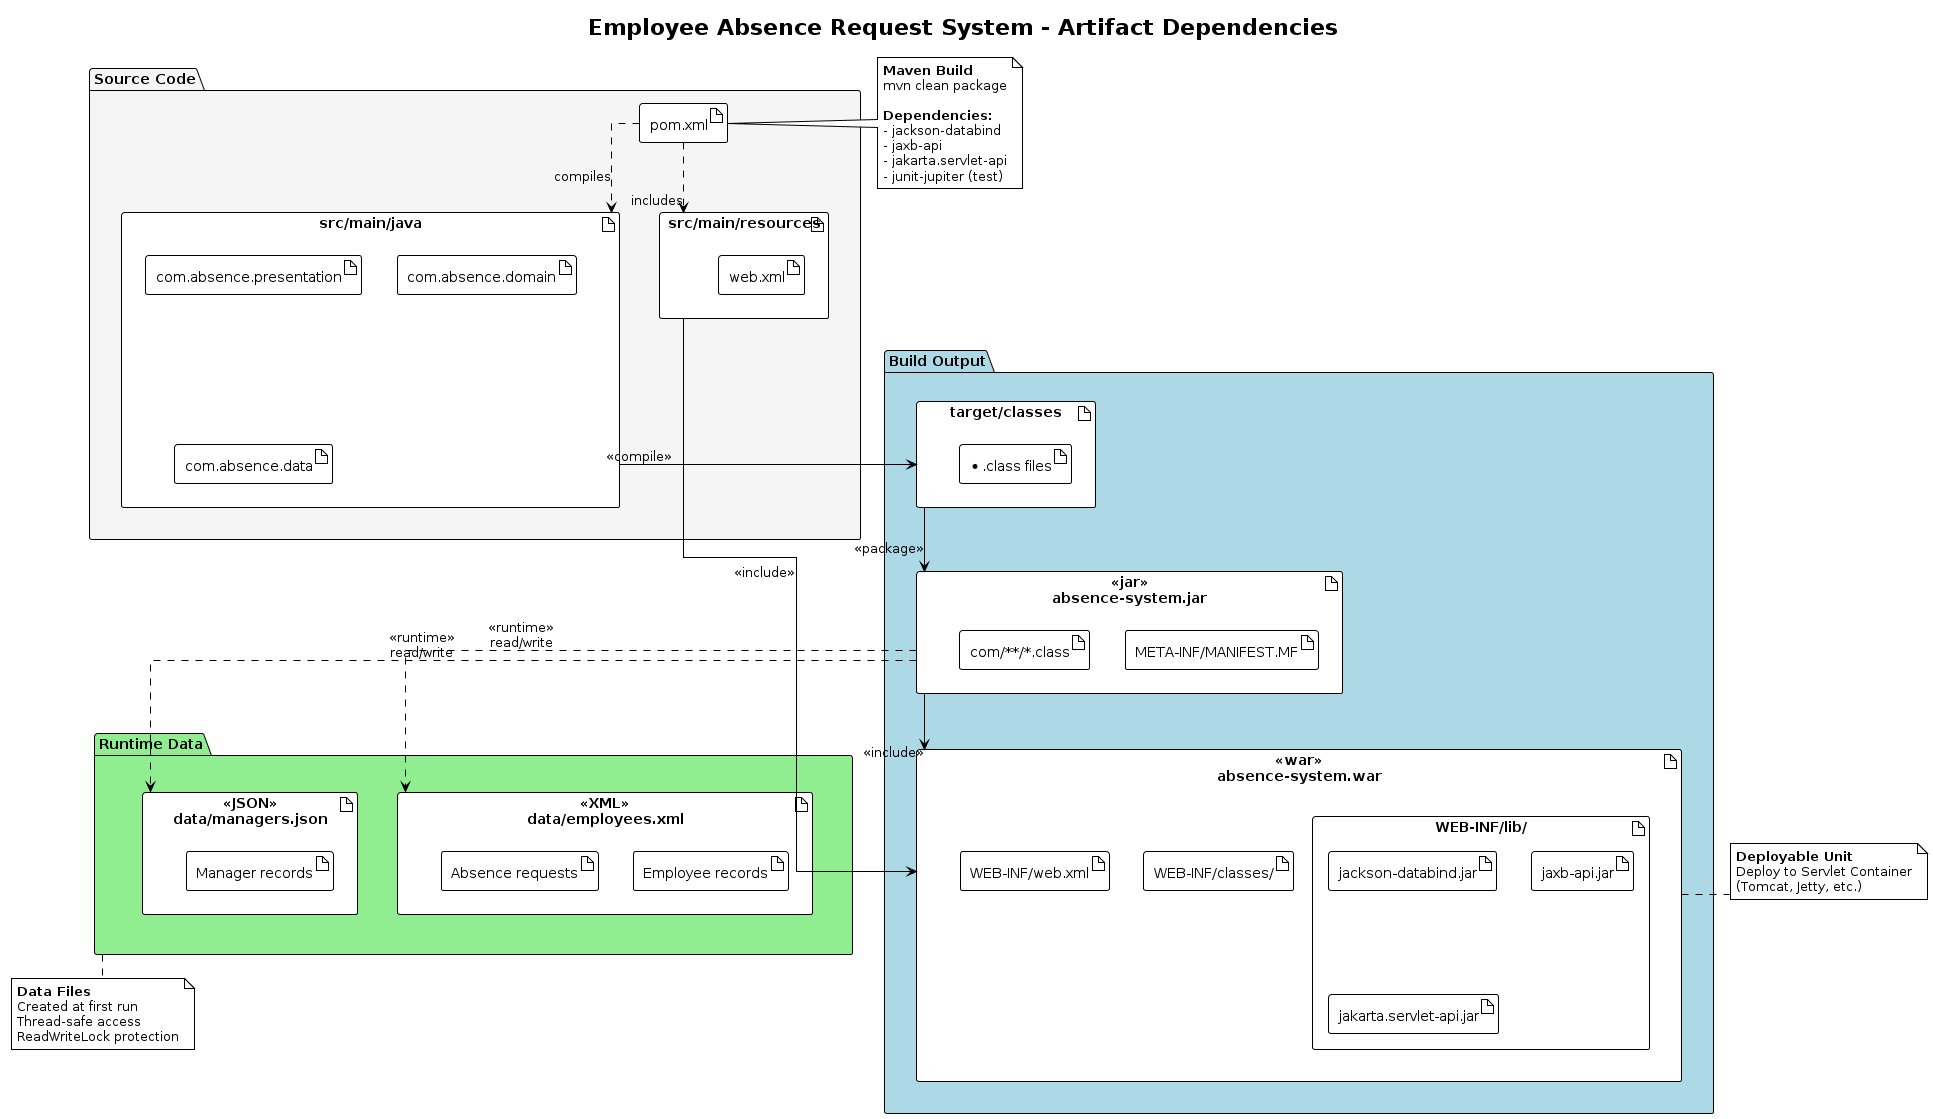

The diagram above was rendered by PlantUML. Its source (embedded in the PNG):
@startuml Deployment Artifacts
!theme plain
skinparam linetype ortho

title Employee Absence Request System - Artifact Dependencies

' ==================== SOURCE ARTIFACTS ====================

package "Source Code" as SRC #WhiteSmoke {

    artifact "src/main/java" as JavaSrc {
        artifact "com.absence.presentation" as PresentationPkg
        artifact "com.absence.domain" as DomainPkg
        artifact "com.absence.data" as DataPkg
    }

    artifact "src/main/resources" as Resources {
        artifact "web.xml" as WebXML
    }

    artifact "pom.xml" as POM
}

' ==================== BUILD ARTIFACTS ====================

package "Build Output" as BUILD #LightBlue {

    artifact "target/classes" as Classes {
        artifact "*.class files" as ClassFiles
    }

    artifact "<<jar>>\nabsence-system.jar" as JAR {
        artifact "META-INF/MANIFEST.MF" as Manifest
        artifact "com/**/*.class" as JarClasses
    }

    artifact "<<war>>\nabsence-system.war" as WAR {
        artifact "WEB-INF/classes/" as WARClasses
        artifact "WEB-INF/lib/" as WARLib {
            artifact "jackson-databind.jar" as Jackson
            artifact "jaxb-api.jar" as JAXB
            artifact "jakarta.servlet-api.jar" as Servlet
        }
        artifact "WEB-INF/web.xml" as WARWebXML
    }
}

' ==================== RUNTIME ARTIFACTS ====================

package "Runtime Data" as RUNTIME #LightGreen {

    artifact "<<XML>>\ndata/employees.xml" as EmpXML {
        artifact "Employee records" as EmpData
        artifact "Absence requests" as ReqData
    }

    artifact "<<JSON>>\ndata/managers.json" as MgrJSON {
        artifact "Manager records" as MgrData
    }
}

' ==================== DEPENDENCIES ====================

POM ..> JavaSrc : compiles
POM ..> Resources : includes
JavaSrc --> Classes : <<compile>>
Classes --> JAR : <<package>>
JAR --> WAR : <<include>>
Resources --> WAR : <<include>>

JAR ..> EmpXML : <<runtime>>\nread/write
JAR ..> MgrJSON : <<runtime>>\nread/write

' ==================== NOTES ====================

note right of POM
  <b>Maven Build</b>
  mvn clean package

  <b>Dependencies:</b>
  - jackson-databind
  - jaxb-api
  - jakarta.servlet-api
  - junit-jupiter (test)
end note

note right of WAR
  <b>Deployable Unit</b>
  Deploy to Servlet Container
  (Tomcat, Jetty, etc.)
end note

note bottom of RUNTIME
  <b>Data Files</b>
  Created at first run
  Thread-safe access
  ReadWriteLock protection
end note

@enduml